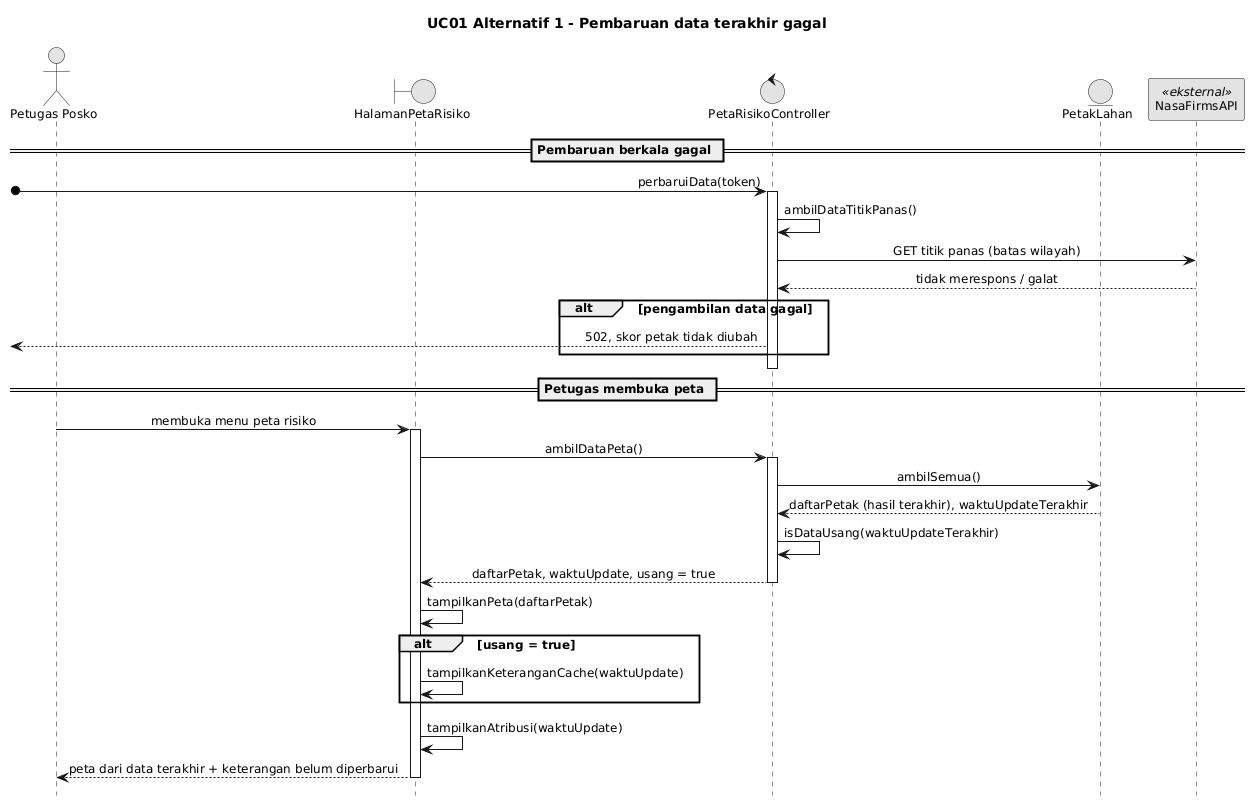

The diagram above was rendered by PlantUML. Its source (embedded in the PNG):
@startuml
skinparam monochrome true
skinparam shadowing false
skinparam defaultFontName Arial
skinparam defaultFontSize 12
skinparam sequenceMessageAlign center
skinparam responseMessageBelowArrow true

hide footbox
title UC01 Alternatif 1 - Pembaruan data terakhir gagal
actor "Petugas Posko" as P
boundary HalamanPetaRisiko as V
control PetaRisikoController as C
entity PetakLahan as L
participant "NasaFirmsAPI" as F <<eksternal>>

== Pembaruan berkala gagal ==
[o-> C : perbaruiData(token)
activate C
C -> C : ambilDataTitikPanas()
C -> F : GET titik panas (batas wilayah)
F --> C : tidak merespons / galat
alt pengambilan data gagal
  [<-- C : 502, skor petak tidak diubah
end
deactivate C

== Petugas membuka peta ==
P -> V : membuka menu peta risiko
activate V
V -> C : ambilDataPeta()
activate C
C -> L : ambilSemua()
L --> C : daftarPetak (hasil terakhir), waktuUpdateTerakhir
C -> C : isDataUsang(waktuUpdateTerakhir)
C --> V : daftarPetak, waktuUpdate, usang = true
deactivate C
V -> V : tampilkanPeta(daftarPetak)
alt usang = true
  V -> V : tampilkanKeteranganCache(waktuUpdate)
end
V -> V : tampilkanAtribusi(waktuUpdate)
V --> P : peta dari data terakhir + keterangan belum diperbarui
deactivate V
@enduml